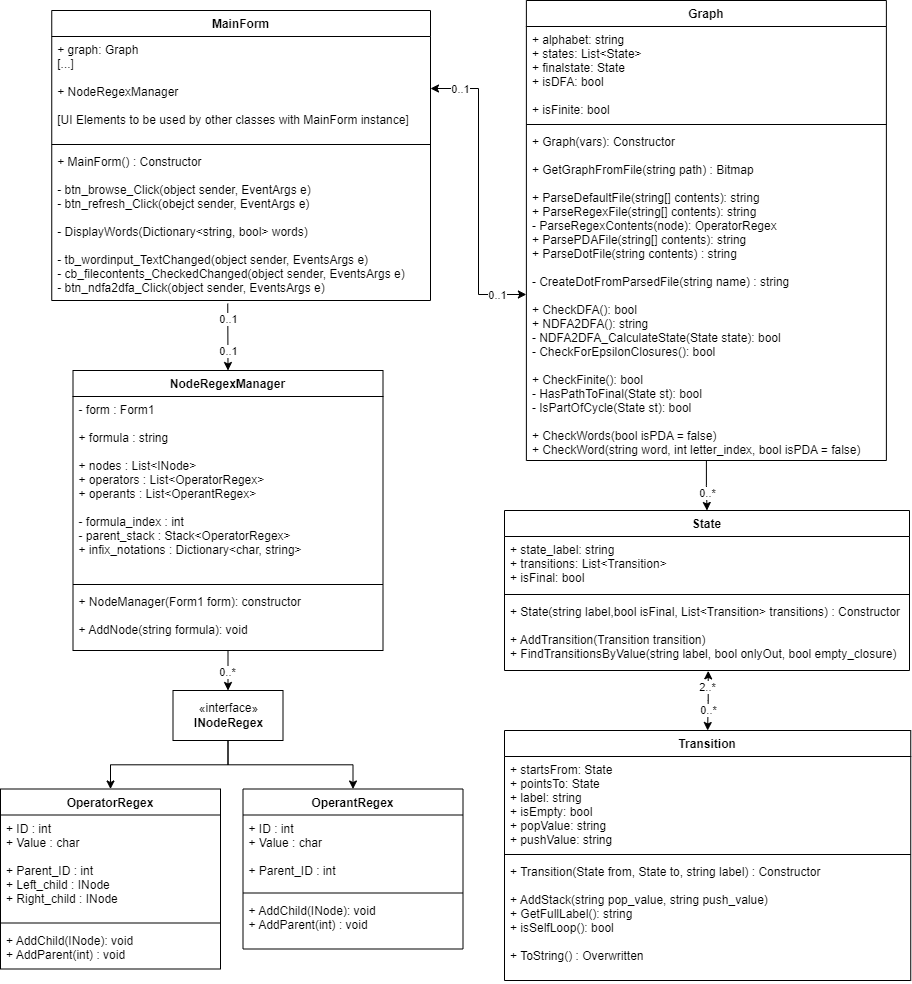

The diagram above was exported from draw.io. Its source (the exported page's mxGraphModel, read from the mxfile embedded in the PNG):
<mxGraphModel dx="997" dy="572" grid="1" gridSize="10" guides="1" tooltips="1" connect="1" arrows="1" fold="1" page="1" pageScale="1" pageWidth="850" pageHeight="1100" math="0" shadow="0">
  <root>
    <mxCell id="0" />
    <mxCell id="1" parent="0" />
    <mxCell id="JhhceaQiSGPfsh41G7I3-21" style="edgeStyle=orthogonalEdgeStyle;rounded=0;orthogonalLoop=1;jettySize=auto;html=1;entryX=0.5;entryY=0;entryDx=0;entryDy=0;" parent="1" source="Xq1PI2jDkctdVYKJaar0-1" target="JhhceaQiSGPfsh41G7I3-3" edge="1">
      <mxGeometry relative="1" as="geometry" />
    </mxCell>
    <mxCell id="JhhceaQiSGPfsh41G7I3-22" value="0..*" style="edgeLabel;html=1;align=center;verticalAlign=middle;resizable=0;points=[];" parent="JhhceaQiSGPfsh41G7I3-21" vertex="1" connectable="0">
      <mxGeometry x="0.2984" relative="1" as="geometry">
        <mxPoint as="offset" />
      </mxGeometry>
    </mxCell>
    <mxCell id="Xq1PI2jDkctdVYKJaar0-1" value="Graph" style="swimlane;fontStyle=1;align=center;verticalAlign=top;childLayout=stackLayout;horizontal=1;startSize=26;horizontalStack=0;resizeParent=1;resizeParentMax=0;resizeLast=0;collapsible=1;marginBottom=0;" parent="1" vertex="1">
      <mxGeometry x="545.88" y="20" width="360" height="460" as="geometry" />
    </mxCell>
    <mxCell id="Xq1PI2jDkctdVYKJaar0-2" value="+ alphabet: string&#10;+ states: List&lt;State&gt;&#10;+ finalstate: State&#10;+ isDFA: bool&#10;&#10;+ isFinite: bool&#10;" style="text;strokeColor=none;fillColor=none;align=left;verticalAlign=top;spacingLeft=4;spacingRight=4;overflow=hidden;rotatable=0;points=[[0,0.5],[1,0.5]];portConstraint=eastwest;" parent="Xq1PI2jDkctdVYKJaar0-1" vertex="1">
      <mxGeometry y="26" width="360" height="94" as="geometry" />
    </mxCell>
    <mxCell id="Xq1PI2jDkctdVYKJaar0-3" value="" style="line;strokeWidth=1;fillColor=none;align=left;verticalAlign=middle;spacingTop=-1;spacingLeft=3;spacingRight=3;rotatable=0;labelPosition=right;points=[];portConstraint=eastwest;" parent="Xq1PI2jDkctdVYKJaar0-1" vertex="1">
      <mxGeometry y="120" width="360" height="8" as="geometry" />
    </mxCell>
    <mxCell id="Xq1PI2jDkctdVYKJaar0-4" value="+ Graph(vars): Constructor&#10;&#10;+ GetGraphFromFile(string path) : Bitmap&#10;&#10;+ ParseDefaultFile(string[] contents): string&#10;+ ParseRegexFile(string[] contents): string&#10;- ParseRegexContents(node): OperatorRegex&#10;+ ParsePDAFile(string[] contents): string&#10;+ ParseDotFile(string contents) : string&#10;&#10;- CreateDotFromParsedFile(string name) : string&#10;&#10;+ CheckDFA(): bool&#10;+ NDFA2DFA(): string&#10;- NDFA2DFA_CalculateState(State state): bool&#10;- CheckForEpsilonClosures(): bool&#10;&#10;+ CheckFinite(): bool&#10;- HasPathToFinal(State st): bool&#10;- IsPartOfCycle(State st): bool&#10;&#10;+ CheckWords(bool isPDA = false)&#10;+ CheckWord(string word, int letter_index, bool isPDA = false)" style="text;strokeColor=none;fillColor=none;align=left;verticalAlign=top;spacingLeft=4;spacingRight=4;overflow=hidden;rotatable=0;points=[[0,0.5],[1,0.5]];portConstraint=eastwest;" parent="Xq1PI2jDkctdVYKJaar0-1" vertex="1">
      <mxGeometry y="128" width="360" height="332" as="geometry" />
    </mxCell>
    <mxCell id="Xq1PI2jDkctdVYKJaar0-13" style="edgeStyle=orthogonalEdgeStyle;rounded=0;orthogonalLoop=1;jettySize=auto;html=1;startArrow=classic;startFill=1;exitX=1;exitY=0.5;exitDx=0;exitDy=0;entryX=0;entryY=0.5;entryDx=0;entryDy=0;" parent="1" source="JhhceaQiSGPfsh41G7I3-12" target="Xq1PI2jDkctdVYKJaar0-4" edge="1">
      <mxGeometry relative="1" as="geometry">
        <mxPoint x="701.25" y="340" as="sourcePoint" />
        <mxPoint x="481.25" y="210" as="targetPoint" />
      </mxGeometry>
    </mxCell>
    <mxCell id="Xq1PI2jDkctdVYKJaar0-14" value="0..1" style="edgeLabel;html=1;align=center;verticalAlign=middle;resizable=0;points=[];" parent="Xq1PI2jDkctdVYKJaar0-13" vertex="1" connectable="0">
      <mxGeometry x="0.6909" y="-1" relative="1" as="geometry">
        <mxPoint x="17" y="-1" as="offset" />
      </mxGeometry>
    </mxCell>
    <mxCell id="ZDJQ9UEPRfcJ2VynROF5-1" value="0..1" style="edgeLabel;html=1;align=center;verticalAlign=middle;resizable=0;points=[];" parent="Xq1PI2jDkctdVYKJaar0-13" vertex="1" connectable="0">
      <mxGeometry x="-0.7811" relative="1" as="geometry">
        <mxPoint x="-4" as="offset" />
      </mxGeometry>
    </mxCell>
    <mxCell id="ZDJQ9UEPRfcJ2VynROF5-5" style="edgeStyle=orthogonalEdgeStyle;rounded=0;orthogonalLoop=1;jettySize=auto;html=1;exitX=0.503;exitY=1.005;exitDx=0;exitDy=0;entryX=0.5;entryY=0;entryDx=0;entryDy=0;startArrow=classic;startFill=1;exitPerimeter=0;" parent="1" source="JhhceaQiSGPfsh41G7I3-6" target="JhhceaQiSGPfsh41G7I3-7" edge="1">
      <mxGeometry relative="1" as="geometry">
        <mxPoint x="1035.12" y="478" as="sourcePoint" />
        <mxPoint x="1125.12" y="590" as="targetPoint" />
      </mxGeometry>
    </mxCell>
    <mxCell id="ZDJQ9UEPRfcJ2VynROF5-6" value="0..*" style="edgeLabel;html=1;align=center;verticalAlign=middle;resizable=0;points=[];" parent="ZDJQ9UEPRfcJ2VynROF5-5" vertex="1" connectable="0">
      <mxGeometry x="0.7308" y="1" relative="1" as="geometry">
        <mxPoint x="-1" y="-12" as="offset" />
      </mxGeometry>
    </mxCell>
    <mxCell id="ZDJQ9UEPRfcJ2VynROF5-7" value="2..*" style="edgeLabel;html=1;align=center;verticalAlign=middle;resizable=0;points=[];" parent="ZDJQ9UEPRfcJ2VynROF5-5" vertex="1" connectable="0">
      <mxGeometry x="-0.8019" y="-1" relative="1" as="geometry">
        <mxPoint y="10" as="offset" />
      </mxGeometry>
    </mxCell>
    <mxCell id="1W0rIOG8xNpWS7nj2xYN-48" style="edgeStyle=orthogonalEdgeStyle;rounded=0;orthogonalLoop=1;jettySize=auto;html=1;entryX=0.5;entryY=0;entryDx=0;entryDy=0;" parent="1" source="1W0rIOG8xNpWS7nj2xYN-27" target="1W0rIOG8xNpWS7nj2xYN-29" edge="1">
      <mxGeometry relative="1" as="geometry" />
    </mxCell>
    <mxCell id="1W0rIOG8xNpWS7nj2xYN-49" style="edgeStyle=orthogonalEdgeStyle;rounded=0;orthogonalLoop=1;jettySize=auto;html=1;entryX=0.5;entryY=0;entryDx=0;entryDy=0;" parent="1" source="1W0rIOG8xNpWS7nj2xYN-27" target="1W0rIOG8xNpWS7nj2xYN-34" edge="1">
      <mxGeometry relative="1" as="geometry" />
    </mxCell>
    <mxCell id="1W0rIOG8xNpWS7nj2xYN-27" value="«interface»&lt;br&gt;&lt;b&gt;INodeRegex&lt;/b&gt;" style="html=1;" parent="1" vertex="1">
      <mxGeometry x="192.5" y="710" width="110" height="50" as="geometry" />
    </mxCell>
    <mxCell id="1W0rIOG8xNpWS7nj2xYN-29" value="OperatorRegex" style="swimlane;fontStyle=1;align=center;verticalAlign=top;childLayout=stackLayout;horizontal=1;startSize=26;horizontalStack=0;resizeParent=1;resizeParentMax=0;resizeLast=0;collapsible=1;marginBottom=0;" parent="1" vertex="1">
      <mxGeometry x="20" y="808.5" width="220" height="180" as="geometry" />
    </mxCell>
    <mxCell id="1W0rIOG8xNpWS7nj2xYN-30" value="+ ID : int&#10;+ Value : char&#10;&#10;+ Parent_ID : int&#10;+ Left_child : INode&#10;+ Right_child : INode" style="text;strokeColor=none;fillColor=none;align=left;verticalAlign=top;spacingLeft=4;spacingRight=4;overflow=hidden;rotatable=0;points=[[0,0.5],[1,0.5]];portConstraint=eastwest;" parent="1W0rIOG8xNpWS7nj2xYN-29" vertex="1">
      <mxGeometry y="26" width="220" height="104" as="geometry" />
    </mxCell>
    <mxCell id="1W0rIOG8xNpWS7nj2xYN-31" value="" style="line;strokeWidth=1;fillColor=none;align=left;verticalAlign=middle;spacingTop=-1;spacingLeft=3;spacingRight=3;rotatable=0;labelPosition=right;points=[];portConstraint=eastwest;" parent="1W0rIOG8xNpWS7nj2xYN-29" vertex="1">
      <mxGeometry y="130" width="220" height="8" as="geometry" />
    </mxCell>
    <mxCell id="1W0rIOG8xNpWS7nj2xYN-32" value="+ AddChild(INode): void&#10;+ AddParent(int) : void" style="text;strokeColor=none;fillColor=none;align=left;verticalAlign=top;spacingLeft=4;spacingRight=4;overflow=hidden;rotatable=0;points=[[0,0.5],[1,0.5]];portConstraint=eastwest;" parent="1W0rIOG8xNpWS7nj2xYN-29" vertex="1">
      <mxGeometry y="138" width="220" height="42" as="geometry" />
    </mxCell>
    <mxCell id="1W0rIOG8xNpWS7nj2xYN-34" value="OperantRegex" style="swimlane;fontStyle=1;align=center;verticalAlign=top;childLayout=stackLayout;horizontal=1;startSize=26;horizontalStack=0;resizeParent=1;resizeParentMax=0;resizeLast=0;collapsible=1;marginBottom=0;" parent="1" vertex="1">
      <mxGeometry x="262.5" y="808.5" width="220" height="160" as="geometry" />
    </mxCell>
    <mxCell id="1W0rIOG8xNpWS7nj2xYN-35" value="+ ID : int&#10;+ Value : char&#10;&#10;+ Parent_ID : int&#10;" style="text;strokeColor=none;fillColor=none;align=left;verticalAlign=top;spacingLeft=4;spacingRight=4;overflow=hidden;rotatable=0;points=[[0,0.5],[1,0.5]];portConstraint=eastwest;" parent="1W0rIOG8xNpWS7nj2xYN-34" vertex="1">
      <mxGeometry y="26" width="220" height="74" as="geometry" />
    </mxCell>
    <mxCell id="1W0rIOG8xNpWS7nj2xYN-36" value="" style="line;strokeWidth=1;fillColor=none;align=left;verticalAlign=middle;spacingTop=-1;spacingLeft=3;spacingRight=3;rotatable=0;labelPosition=right;points=[];portConstraint=eastwest;" parent="1W0rIOG8xNpWS7nj2xYN-34" vertex="1">
      <mxGeometry y="100" width="220" height="8" as="geometry" />
    </mxCell>
    <mxCell id="1W0rIOG8xNpWS7nj2xYN-37" value="+ AddChild(INode): void&#10;+ AddParent(int) : void" style="text;strokeColor=none;fillColor=none;align=left;verticalAlign=top;spacingLeft=4;spacingRight=4;overflow=hidden;rotatable=0;points=[[0,0.5],[1,0.5]];portConstraint=eastwest;" parent="1W0rIOG8xNpWS7nj2xYN-34" vertex="1">
      <mxGeometry y="108" width="220" height="52" as="geometry" />
    </mxCell>
    <mxCell id="JhhceaQiSGPfsh41G7I3-20" style="edgeStyle=orthogonalEdgeStyle;rounded=0;orthogonalLoop=1;jettySize=auto;html=1;entryX=0.5;entryY=0;entryDx=0;entryDy=0;" parent="1" source="1W0rIOG8xNpWS7nj2xYN-39" target="1W0rIOG8xNpWS7nj2xYN-27" edge="1">
      <mxGeometry relative="1" as="geometry" />
    </mxCell>
    <mxCell id="JhhceaQiSGPfsh41G7I3-23" value="0..*" style="edgeLabel;html=1;align=center;verticalAlign=middle;resizable=0;points=[];" parent="JhhceaQiSGPfsh41G7I3-20" vertex="1" connectable="0">
      <mxGeometry x="0.3122" y="-1" relative="1" as="geometry">
        <mxPoint y="-5" as="offset" />
      </mxGeometry>
    </mxCell>
    <mxCell id="1W0rIOG8xNpWS7nj2xYN-39" value="NodeRegexManager" style="swimlane;fontStyle=1;align=center;verticalAlign=top;childLayout=stackLayout;horizontal=1;startSize=26;horizontalStack=0;resizeParent=1;resizeParentMax=0;resizeLast=0;collapsible=1;marginBottom=0;" parent="1" vertex="1">
      <mxGeometry x="92.5" y="390" width="310" height="280" as="geometry" />
    </mxCell>
    <mxCell id="1W0rIOG8xNpWS7nj2xYN-40" value="- form : Form1&#10;&#10;+ formula : string&#10;&#10;+ nodes : List&lt;INode&gt;&#10;+ operators : List&lt;OperatorRegex&gt;&#10;+ operants : List&lt;OperantRegex&gt;&#10;&#10;- formula_index : int&#10;- parent_stack : Stack&lt;OperatorRegex&gt;&#10;+ infix_notations : Dictionary&lt;char, string&gt;" style="text;strokeColor=none;fillColor=none;align=left;verticalAlign=top;spacingLeft=4;spacingRight=4;overflow=hidden;rotatable=0;points=[[0,0.5],[1,0.5]];portConstraint=eastwest;" parent="1W0rIOG8xNpWS7nj2xYN-39" vertex="1">
      <mxGeometry y="26" width="310" height="184" as="geometry" />
    </mxCell>
    <mxCell id="1W0rIOG8xNpWS7nj2xYN-41" value="" style="line;strokeWidth=1;fillColor=none;align=left;verticalAlign=middle;spacingTop=-1;spacingLeft=3;spacingRight=3;rotatable=0;labelPosition=right;points=[];portConstraint=eastwest;" parent="1W0rIOG8xNpWS7nj2xYN-39" vertex="1">
      <mxGeometry y="210" width="310" height="8" as="geometry" />
    </mxCell>
    <mxCell id="1W0rIOG8xNpWS7nj2xYN-42" value="+ NodeManager(Form1 form): constructor&#10;&#10;+ AddNode(string formula): void&#10;" style="text;strokeColor=none;fillColor=none;align=left;verticalAlign=top;spacingLeft=4;spacingRight=4;overflow=hidden;rotatable=0;points=[[0,0.5],[1,0.5]];portConstraint=eastwest;" parent="1W0rIOG8xNpWS7nj2xYN-39" vertex="1">
      <mxGeometry y="218" width="310" height="62" as="geometry" />
    </mxCell>
    <mxCell id="JhhceaQiSGPfsh41G7I3-3" value="State" style="swimlane;fontStyle=1;align=center;verticalAlign=top;childLayout=stackLayout;horizontal=1;startSize=26;horizontalStack=0;resizeParent=1;resizeParentMax=0;resizeLast=0;collapsible=1;marginBottom=0;" parent="1" vertex="1">
      <mxGeometry x="524" y="530" width="405" height="160" as="geometry" />
    </mxCell>
    <mxCell id="JhhceaQiSGPfsh41G7I3-4" value="+ state_label: string&#10;+ transitions: List&lt;Transition&gt;&#10;+ isFinal: bool" style="text;strokeColor=none;fillColor=none;align=left;verticalAlign=top;spacingLeft=4;spacingRight=4;overflow=hidden;rotatable=0;points=[[0,0.5],[1,0.5]];portConstraint=eastwest;" parent="JhhceaQiSGPfsh41G7I3-3" vertex="1">
      <mxGeometry y="26" width="405" height="54" as="geometry" />
    </mxCell>
    <mxCell id="JhhceaQiSGPfsh41G7I3-5" value="" style="line;strokeWidth=1;fillColor=none;align=left;verticalAlign=middle;spacingTop=-1;spacingLeft=3;spacingRight=3;rotatable=0;labelPosition=right;points=[];portConstraint=eastwest;" parent="JhhceaQiSGPfsh41G7I3-3" vertex="1">
      <mxGeometry y="80" width="405" height="8" as="geometry" />
    </mxCell>
    <mxCell id="JhhceaQiSGPfsh41G7I3-6" value="+ State(string label,bool isFinal, List&lt;Transition&gt; transitions) : Constructor&#10;&#10;+ AddTransition(Transition transition)&#10;+ FindTransitionsByValue(string label, bool onlyOut, bool empty_closure)" style="text;strokeColor=none;fillColor=none;align=left;verticalAlign=top;spacingLeft=4;spacingRight=4;overflow=hidden;rotatable=0;points=[[0,0.5],[1,0.5]];portConstraint=eastwest;" parent="JhhceaQiSGPfsh41G7I3-3" vertex="1">
      <mxGeometry y="88" width="405" height="72" as="geometry" />
    </mxCell>
    <mxCell id="JhhceaQiSGPfsh41G7I3-7" value="Transition" style="swimlane;fontStyle=1;align=center;verticalAlign=top;childLayout=stackLayout;horizontal=1;startSize=26;horizontalStack=0;resizeParent=1;resizeParentMax=0;resizeLast=0;collapsible=1;marginBottom=0;gradientColor=none;" parent="1" vertex="1">
      <mxGeometry x="524" y="750" width="406.25" height="250" as="geometry" />
    </mxCell>
    <mxCell id="JhhceaQiSGPfsh41G7I3-8" value="+ startsFrom: State&#10;+ pointsTo: State&#10;+ label: string&#10;+ isEmpty: bool&#10;+ popValue: string&#10;+ pushValue: string" style="text;strokeColor=none;fillColor=none;align=left;verticalAlign=top;spacingLeft=4;spacingRight=4;overflow=hidden;rotatable=0;points=[[0,0.5],[1,0.5]];portConstraint=eastwest;" parent="JhhceaQiSGPfsh41G7I3-7" vertex="1">
      <mxGeometry y="26" width="406.25" height="94" as="geometry" />
    </mxCell>
    <mxCell id="JhhceaQiSGPfsh41G7I3-9" value="" style="line;strokeWidth=1;fillColor=none;align=left;verticalAlign=middle;spacingTop=-1;spacingLeft=3;spacingRight=3;rotatable=0;labelPosition=right;points=[];portConstraint=eastwest;" parent="JhhceaQiSGPfsh41G7I3-7" vertex="1">
      <mxGeometry y="120" width="406.25" height="8" as="geometry" />
    </mxCell>
    <mxCell id="JhhceaQiSGPfsh41G7I3-10" value="+ Transition(State from, State to, string label) : Constructor&#10;&#10;+ AddStack(string pop_value, string push_value)&#10;+ GetFullLabel(): string&#10;+ isSelfLoop(): bool&#10;&#10;+ ToString() : Overwritten" style="text;strokeColor=none;fillColor=none;align=left;verticalAlign=top;spacingLeft=4;spacingRight=4;overflow=hidden;rotatable=0;points=[[0,0.5],[1,0.5]];portConstraint=eastwest;" parent="JhhceaQiSGPfsh41G7I3-7" vertex="1">
      <mxGeometry y="128" width="406.25" height="122" as="geometry" />
    </mxCell>
    <mxCell id="JhhceaQiSGPfsh41G7I3-11" value="MainForm" style="swimlane;fontStyle=1;align=center;verticalAlign=top;childLayout=stackLayout;horizontal=1;startSize=26;horizontalStack=0;resizeParent=1;resizeParentMax=0;resizeLast=0;collapsible=1;marginBottom=0;" parent="1" vertex="1">
      <mxGeometry x="71.25" y="30" width="378.75" height="290" as="geometry" />
    </mxCell>
    <mxCell id="JhhceaQiSGPfsh41G7I3-12" value="+ graph: Graph&#10;[...]&#10;&#10;+ NodeRegexManager&#10;&#10;[UI Elements to be used by other classes with MainForm instance]&#10;&#10;" style="text;strokeColor=none;fillColor=none;align=left;verticalAlign=top;spacingLeft=4;spacingRight=4;overflow=hidden;rotatable=0;points=[[0,0.5],[1,0.5]];portConstraint=eastwest;" parent="JhhceaQiSGPfsh41G7I3-11" vertex="1">
      <mxGeometry y="26" width="378.75" height="104" as="geometry" />
    </mxCell>
    <mxCell id="JhhceaQiSGPfsh41G7I3-13" value="" style="line;strokeWidth=1;fillColor=none;align=left;verticalAlign=middle;spacingTop=-1;spacingLeft=3;spacingRight=3;rotatable=0;labelPosition=right;points=[];portConstraint=eastwest;" parent="JhhceaQiSGPfsh41G7I3-11" vertex="1">
      <mxGeometry y="130" width="378.75" height="8" as="geometry" />
    </mxCell>
    <mxCell id="JhhceaQiSGPfsh41G7I3-14" value="+ MainForm() : Constructor&#10;&#10;- btn_browse_Click(object sender, EventArgs e)&#10;- btn_refresh_Click(obejct sender, EventArgs e)&#10;&#10;- DisplayWords(Dictionary&lt;string, bool&gt; words)&#10;&#10;- tb_wordinput_TextChanged(object sender, EventsArgs e)&#10;- cb_filecontents_CheckedChanged(object sender, EventsArgs e)&#10;- btn_ndfa2dfa_Click(object sender, EventsArgs e)" style="text;strokeColor=none;fillColor=none;align=left;verticalAlign=top;spacingLeft=4;spacingRight=4;overflow=hidden;rotatable=0;points=[[0,0.5],[1,0.5]];portConstraint=eastwest;" parent="JhhceaQiSGPfsh41G7I3-11" vertex="1">
      <mxGeometry y="138" width="378.75" height="152" as="geometry" />
    </mxCell>
    <mxCell id="JhhceaQiSGPfsh41G7I3-16" style="edgeStyle=orthogonalEdgeStyle;rounded=0;orthogonalLoop=1;jettySize=auto;html=1;entryX=0.5;entryY=0;entryDx=0;entryDy=0;" parent="1" target="1W0rIOG8xNpWS7nj2xYN-39" edge="1">
      <mxGeometry relative="1" as="geometry">
        <mxPoint x="247.25" y="323" as="sourcePoint" />
        <mxPoint x="231.25" y="360" as="targetPoint" />
        <Array as="points">
          <mxPoint x="247.25" y="323" />
        </Array>
      </mxGeometry>
    </mxCell>
    <mxCell id="JhhceaQiSGPfsh41G7I3-17" value="0..1" style="edgeLabel;html=1;align=center;verticalAlign=middle;resizable=0;points=[];" parent="JhhceaQiSGPfsh41G7I3-16" vertex="1" connectable="0">
      <mxGeometry x="0.9119" y="-3" relative="1" as="geometry">
        <mxPoint x="3" y="-17" as="offset" />
      </mxGeometry>
    </mxCell>
    <mxCell id="JhhceaQiSGPfsh41G7I3-18" value="0..1" style="edgeLabel;html=1;align=center;verticalAlign=middle;resizable=0;points=[];" parent="JhhceaQiSGPfsh41G7I3-16" vertex="1" connectable="0">
      <mxGeometry x="-0.9166" y="-1" relative="1" as="geometry">
        <mxPoint x="1" y="12" as="offset" />
      </mxGeometry>
    </mxCell>
  </root>
</mxGraphModel>